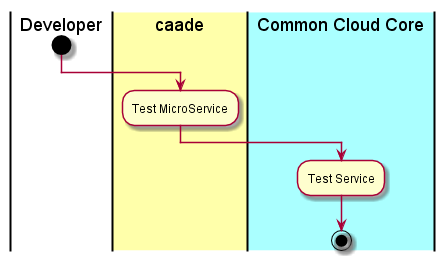

The diagram above was rendered by PlantUML. Its source (embedded in the PNG):
@startuml
|Developer|
start
|#ffffaa|caade|
:Test MicroService;
|#aaffff|Common Cloud Core|
:Test Service;
stop
@enduml